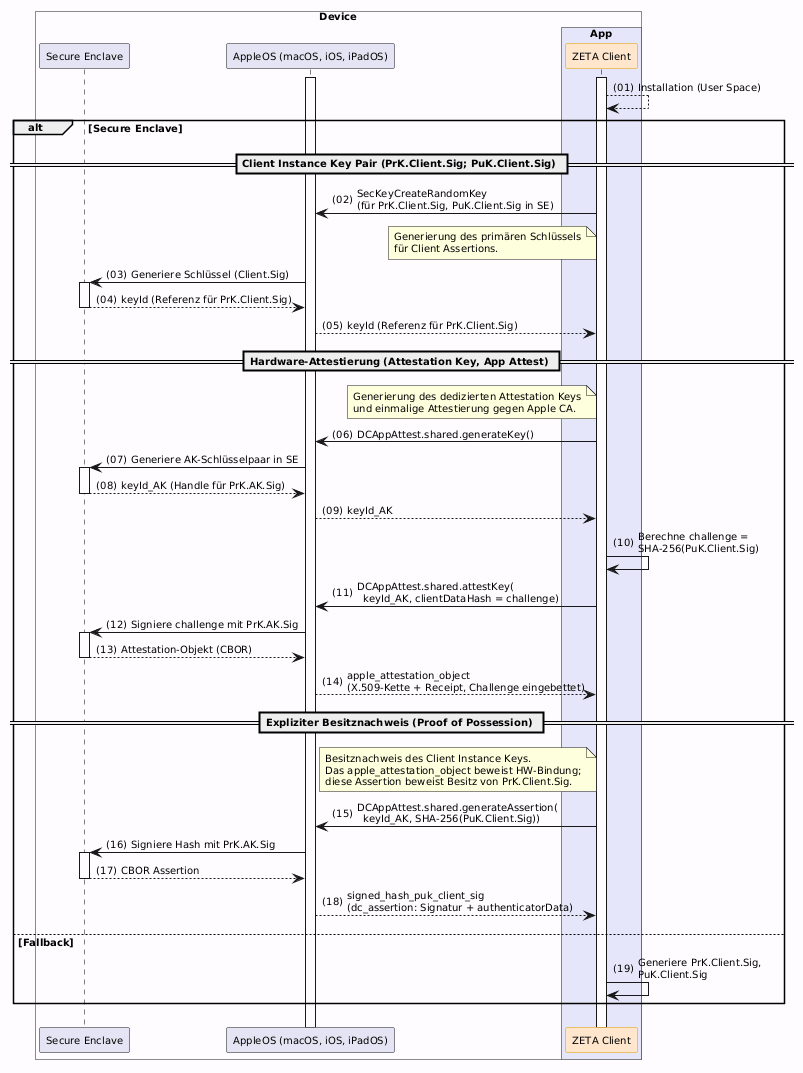

The diagram above was rendered by PlantUML. Its source (embedded in the PNG):
@startuml "Abb-ZETA-Schlüsselgenerierung-macAppleOS"
!include ../puml-layout.txt


box "Device" DEVICE_COLOR
  participant "Secure Enclave" as SE LEI_COMPONENT_COLOR
  participant "AppleOS (macOS, iOS, iPadOS)" as AppleOS LEI_COMPONENT_COLOR
  box "App" PRIMAERSYSTEM_COLOR
    participant "ZETA Client" as Client <<zeta>>
  end box
end box

Client++
AppleOS++
Client --> Client: Installation (User Space)

alt Secure Enclave
== Client Instance Key Pair (PrK.Client.Sig; PuK.Client.Sig) ==
      Client -> AppleOS: SecKeyCreateRandomKey\n(für PrK.Client.Sig, PuK.Client.Sig in SE)
    note left of Client: Generierung des primären Schlüssels\nfür Client Assertions.
      AppleOS -> SE++: Generiere Schlüssel (Client.Sig)
      SE --> AppleOS--: keyId (Referenz für PrK.Client.Sig)
      AppleOS --> Client: keyId (Referenz für PrK.Client.Sig)

    == Hardware-Attestierung (Attestation Key, App Attest) ==
    note left of Client: Generierung des dedizierten Attestation Keys\nund einmalige Attestierung gegen Apple CA.
    Client -> AppleOS: DCAppAttest.shared.generateKey()
    AppleOS -> SE++: Generiere AK-Schlüsselpaar in SE
    SE --> AppleOS--: keyId_AK (Handle für PrK.AK.Sig)
    AppleOS --> Client: keyId_AK
    Client -> Client: Berechne challenge =\nSHA-256(PuK.Client.Sig)
    Client -> AppleOS: DCAppAttest.shared.attestKey(\n  keyId_AK, clientDataHash = challenge)
    AppleOS -> SE++: Signiere challenge mit PrK.AK.Sig
    SE --> AppleOS--: Attestation-Objekt (CBOR)
    AppleOS --> Client: apple_attestation_object\n(X.509-Kette + Receipt, Challenge eingebettet)

    == Expliziter Besitznachweis (Proof of Possession) ==
    note left of Client
      Besitznachweis des Client Instance Keys.
      Das apple_attestation_object beweist HW-Bindung;
      diese Assertion beweist Besitz von PrK.Client.Sig.
    end note
    Client -> AppleOS: DCAppAttest.shared.generateAssertion(\n  keyId_AK, SHA-256(PuK.Client.Sig))
    AppleOS -> SE++: Signiere Hash mit PrK.AK.Sig
    SE --> AppleOS--: CBOR Assertion
    AppleOS --> Client: signed_hash_puk_client_sig\n(dc_assertion: Signatur + authenticatorData)

else Fallback
  Client -> Client: Generiere PrK.Client.Sig,\nPuK.Client.Sig
end

@enduml